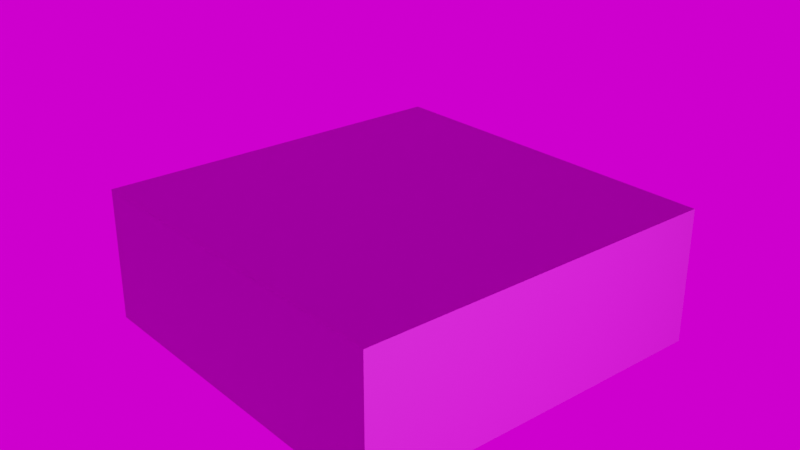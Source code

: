 # Source: floor.blend  (saved by Blender 3.4.6; exported with 4.5.12 LTS)
import bpy
from mathutils import Matrix  # noqa: F401  (used for matrix-valued properties, if any)

bpy.ops.wm.read_factory_settings(use_empty=True)
scene = bpy.context.scene
scene.name = 'Scene'

# ---- collections
col_collection = bpy.data.collections.new('Collection'); scene.collection.children.link(col_collection)

# ---- images (referenced by path relative to the original .blend; pixels are not part of the script)
import os
ASSET_DIR = os.environ.get("B2B_ASSET_DIR", "")  # directory of the original .blend (textures are referenced by path, not embedded)
HERE = os.path.dirname(os.path.abspath(__file__))  # packed textures are extracted next to this script under _unpacked/

def load_image(name, relpath, width, height, colorspace="sRGB"):
    """Load a texture the original file referenced (path relative to the .blend, or extracted next to this script)."""
    p = next((c for c in (os.path.join(HERE, relpath), os.path.join(ASSET_DIR, relpath)) if relpath and os.path.exists(c)), "")
    if p:
        img = bpy.data.images.load(p, check_existing=True)
        img.name = name
    else:  # same state as the original file: an image datablock whose file is absent (Cycles renders it pink)
        img = bpy.data.images.new(name, width, height)
        img.source = "FILE"
        img.filepath = "//" + (relpath or name)
    img.colorspace_settings.name = colorspace
    return img
img_floornormal_png = load_image('FloorNormal.png', 'FloorNormal.png', 1024, 1024, 'sRGB')
img_floor_png = load_image('Floor.png', 'Floor.png', 1024, 1024, 'sRGB')
img_skydome_jpg = load_image('SkyDome.jpg', 'SkyDome.jpg', 1024, 1024, 'sRGB')

# ---- materials (node trees are filled in below, after node groups)
mat_001 = bpy.data.materials.new('マテリアル.001')
mat_001.use_transparent_shadow = False

# ---- material node trees
mat_001.use_nodes = True; mat_001.node_tree.nodes.clear()
_N = mat_001.node_tree.nodes; _L = mat_001.node_tree.links
n0 = _N.new('NodeFrame'); n0.name = 'フレーム.001'; n0.location = (-527, 57)
n0.label = 'Textures'
n0.width = 300
n1 = _N.new('NodeFrame'); n1.name = 'フレーム'; n1.location = (-953, 60)
n1.label = 'Mapping'
n1.width = 400
n2 = _N.new('NodeFrame'); n2.name = 'フレーム.002'; n2.location = (-949, 523)
n2.label = 'Mapping'
n2.width = 400
n3 = _N.new('ShaderNodeOutputMaterial'); n3.name = 'マテリアル出力'; n3.location = (300, 300)
n4 = _N.new('ShaderNodeTexImage'); n4.name = '画像テクスチャ'; n4.location = (30, -30)
n4.label = 'Normal'
n4.image = img_floornormal_png
n5 = _N.new('ShaderNodeMapping'); n5.name = 'マッピング'; n5.location = (230, -30)
n6 = _N.new('ShaderNodeTexCoord'); n6.name = 'テクスチャ座標'; n6.location = (30, -30)
n7 = _N.new('ShaderNodeTexCoord'); n7.name = 'テクスチャ座標.001'; n7.location = (30, -30)
n8 = _N.new('ShaderNodeMapping'); n8.name = 'マッピング.001'; n8.location = (230, -30)
n9 = _N.new('ShaderNodeTexImage'); n9.name = '画像テクスチャ.001'; n9.location = (-482, 390)
n9.label = 'Normal'
n9.image = img_floor_png
n10 = _N.new('ShaderNodeNormalMap'); n10.name = 'ノーマルマップ'; n10.location = (-188, -189)
n10.inputs[0].default_value = 10.0
n11 = _N.new('ShaderNodeBsdfPrincipled'); n11.name = 'プリンシプルBSDF'; n11.location = (10, 300)
n11.distribution = 'GGX'
n11.subsurface_method = 'RANDOM_WALK_SKIN'
n11.inputs[3].default_value = 1.45
n11.inputs[27].default_value = (0.0, 0.0, 0.0, 1.0)
n11.inputs[28].default_value = 1.0
n4.parent = n0
n5.parent = n1
n6.parent = n1
n7.parent = n2
n8.parent = n2
_L.new(n11.outputs[0], n3.inputs[0])
_L.new(n4.outputs[0], n10.inputs[1])
_L.new(n10.outputs[0], n11.inputs[5])
_L.new(n5.outputs[0], n4.inputs[0])
_L.new(n6.outputs[2], n5.inputs[0])
_L.new(n9.outputs[1], n11.inputs[4])
_L.new(n7.outputs[2], n8.inputs[0])
_L.new(n8.outputs[0], n9.inputs[0])
_L.new(n9.outputs[0], n11.inputs[0])
n3.is_active_output = True

# ---- world
world_world = bpy.data.worlds.new('World'); scene.world = world_world
world_world.use_nodes = True; world_world.node_tree.nodes.clear()
_N = world_world.node_tree.nodes; _L = world_world.node_tree.links
n0 = _N.new('ShaderNodeOutputWorld'); n0.name = 'World Output'; n0.location = (300, 300)
n1 = _N.new('ShaderNodeBackground'); n1.name = 'Background'; n1.location = (10, 300)
n2 = _N.new('ShaderNodeTexEnvironment'); n2.name = '環境テクスチャ'; n2.location = (-280, 280)
n2.image = img_skydome_jpg
_L.new(n1.outputs[0], n0.inputs[0])
_L.new(n2.outputs[0], n1.inputs[0])
n0.is_active_output = True
world_world.color = (0.05088, 0.05088, 0.05088)
world_world.use_sun_shadow = False
world_world.sun_shadow_jitter_overblur = 0.0

# ---- cameras
cam_camera = bpy.data.cameras.new('Camera')
cam_camera.clip_end = 100.0
cam_camera.ortho_scale = 7.314

# ---- lights
light_light = bpy.data.lights.new('Light', 'POINT')
light_light.transmission_factor = 0.0
light_light.energy = 1000.0
light_light.shadow_soft_size = 0.1
light_light.shadow_maximum_resolution = 0.006
light_light.use_absolute_resolution = True

# ---- meshes
me_x = bpy.data.meshes.new('平面')
me_x.from_pydata([(-0.9822, -1.026, -0.6349), (1.018, -1.026, -0.6349), (-0.9822, 0.9736, -0.6349), (1.018, 0.9736, -0.6349), (-0.98, 0.9739, 0.08551), (-0.98, -1.026, 0.08551), (1.02, -1.026, 0.08551), (1.02, 0.9739, 0.08551)], [], [(0, 2, 3, 1), (5, 6, 7, 4), (3, 2, 4, 7), (0, 1, 6, 5), (1, 3, 7, 6), (2, 0, 5, 4)])
_uv = me_x.uv_layers.new(name='UVマップ')
_uv.uv.foreach_set('vector', [0.4997, -0.8047, 0.4997, 0.4993, -0.8043, 0.4993, -0.8043, -0.8047, 1.804, -0.8047, 1.804, 0.4993, 0.4997, 0.4993, 0.4997, -0.8047, -0.3346, 1.803, -0.3346, 0.4993, 0.1351, 0.5007, 0.1351, 1.805, -0.3346, 0.4993, -0.3346, 1.803, -0.8043, 1.805, -0.8043, 0.5007, 0.1351, 1.804, 0.1351, 0.4995, 0.6048, 0.4993, 0.6048, 1.803, 0.6048, 1.803, 0.6048, 0.4993, 1.075, 0.4995, 1.075, 1.804])
me_x.materials.append(mat_001)
me_x.update()

# ---- objects
ob_light = bpy.data.objects.new('Light', light_light)
ob_camera = bpy.data.objects.new('Camera', cam_camera)
ob_x = bpy.data.objects.new('平面', me_x)

# ---- transforms, parenting, visibility, modifiers, constraints
ob_light.location = (4.076, 1.005, 1.203)
ob_light.rotation_euler = (0.6503, 0.05522, 1.866)
ob_light.lock_rotations_4d = False
ob_light.empty_display_type = 'ARROWS'
ob_light.color = (0.0, 0.0, 0.0, 0.0)
ob_light.lineart.crease_threshold = 0.0
ob_camera.location = (3.805, -3.196, 2.192)
ob_camera.rotation_euler = (1.144, -3.405e-08, 0.8708)
ob_camera.lock_rotations_4d = False
ob_camera.empty_display_type = 'ARROWS'
ob_camera.color = (0.0, 0.0, 0.0, 0.0)
ob_camera.display_type = 'WIRE'
ob_camera.lineart.crease_threshold = 0.0
ob_x.location = (0.0, 0.0, 0.0)

# ---- collection membership
col_collection.objects.link(ob_light)
col_collection.objects.link(ob_camera)
col_collection.objects.link(ob_x)

# ---- scene / render settings (as saved in the file)
scene.camera = ob_camera
scene.frame_start = 1; scene.frame_end = 250; scene.frame_set(2)
scene.render.engine = 'BLENDER_EEVEE_NEXT'
scene.render.film_transparent = True
scene.cycles.sampling_pattern = 'TABULATED_SOBOL'
scene.cycles.use_light_tree = False
scene.view_settings.view_transform = 'Filmic'
bpy.context.view_layer.update()
